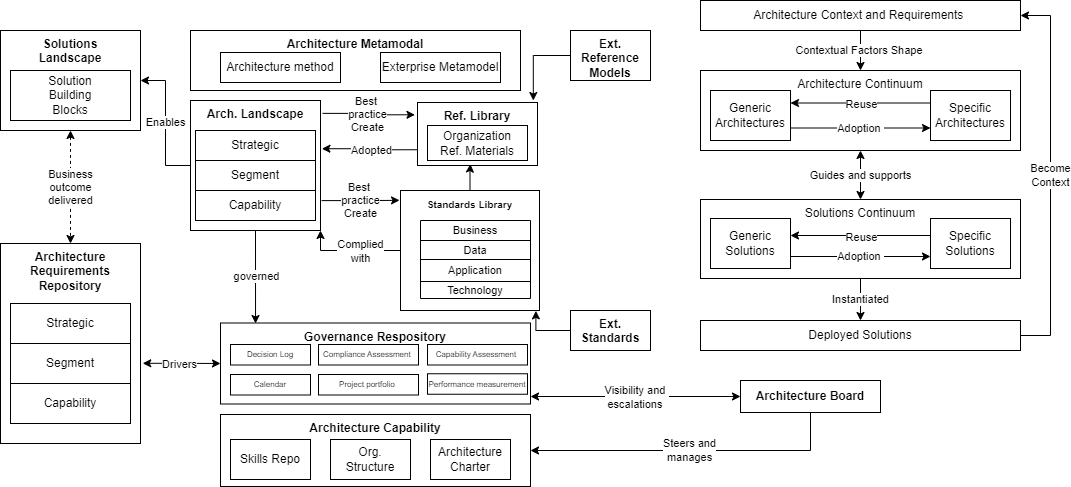

The diagram above was exported from draw.io. Its source (the exported page's mxGraphModel, read from the mxfile embedded in the PNG):
<mxGraphModel dx="2261" dy="732" grid="1" gridSize="10" guides="1" tooltips="1" connect="1" arrows="1" fold="1" page="1" pageScale="1" pageWidth="827" pageHeight="1169" math="0" shadow="0">
  <root>
    <mxCell id="0" />
    <mxCell id="1" parent="0" />
    <mxCell id="Mz79Qwf3E9jUGqB7kwTY-23" value="Contextual Factors Shape&amp;nbsp;" style="edgeStyle=orthogonalEdgeStyle;rounded=0;orthogonalLoop=1;jettySize=auto;html=1;" parent="1" source="Mz79Qwf3E9jUGqB7kwTY-3" target="Mz79Qwf3E9jUGqB7kwTY-4" edge="1">
      <mxGeometry relative="1" as="geometry" />
    </mxCell>
    <mxCell id="Mz79Qwf3E9jUGqB7kwTY-3" value="Architecture Context and Requirements&amp;nbsp;" style="rounded=0;whiteSpace=wrap;html=1;" parent="1" vertex="1">
      <mxGeometry x="310" y="250" width="320" height="30" as="geometry" />
    </mxCell>
    <mxCell id="Mz79Qwf3E9jUGqB7kwTY-21" value="Guides and supports" style="edgeStyle=orthogonalEdgeStyle;rounded=0;orthogonalLoop=1;jettySize=auto;html=1;startArrow=classic;startFill=1;" parent="1" source="Mz79Qwf3E9jUGqB7kwTY-4" target="Mz79Qwf3E9jUGqB7kwTY-5" edge="1">
      <mxGeometry relative="1" as="geometry" />
    </mxCell>
    <mxCell id="Mz79Qwf3E9jUGqB7kwTY-4" value="Architecture Continuum" style="rounded=0;whiteSpace=wrap;html=1;verticalAlign=top;" parent="1" vertex="1">
      <mxGeometry x="310" y="320" width="320" height="80" as="geometry" />
    </mxCell>
    <mxCell id="Mz79Qwf3E9jUGqB7kwTY-18" value="Instantiated" style="edgeStyle=orthogonalEdgeStyle;rounded=0;orthogonalLoop=1;jettySize=auto;html=1;entryX=0.5;entryY=0;entryDx=0;entryDy=0;" parent="1" source="Mz79Qwf3E9jUGqB7kwTY-5" target="Mz79Qwf3E9jUGqB7kwTY-6" edge="1">
      <mxGeometry relative="1" as="geometry" />
    </mxCell>
    <mxCell id="Mz79Qwf3E9jUGqB7kwTY-5" value="Solutions Continuum" style="rounded=0;whiteSpace=wrap;html=1;verticalAlign=top;" parent="1" vertex="1">
      <mxGeometry x="310" y="449" width="320" height="79" as="geometry" />
    </mxCell>
    <mxCell id="Mz79Qwf3E9jUGqB7kwTY-17" value="Become&lt;br&gt;Context" style="edgeStyle=orthogonalEdgeStyle;rounded=0;orthogonalLoop=1;jettySize=auto;html=1;entryX=1;entryY=0.5;entryDx=0;entryDy=0;exitX=1;exitY=0.5;exitDx=0;exitDy=0;" parent="1" source="Mz79Qwf3E9jUGqB7kwTY-6" target="Mz79Qwf3E9jUGqB7kwTY-3" edge="1">
      <mxGeometry relative="1" as="geometry">
        <Array as="points">
          <mxPoint x="660" y="585" />
          <mxPoint x="660" y="265" />
        </Array>
      </mxGeometry>
    </mxCell>
    <mxCell id="Mz79Qwf3E9jUGqB7kwTY-6" value="Deployed Solutions" style="rounded=0;whiteSpace=wrap;html=1;" parent="1" vertex="1">
      <mxGeometry x="310" y="570" width="320" height="30" as="geometry" />
    </mxCell>
    <mxCell id="Mz79Qwf3E9jUGqB7kwTY-13" value="Adoption&amp;nbsp;" style="edgeStyle=orthogonalEdgeStyle;rounded=0;orthogonalLoop=1;jettySize=auto;html=1;entryX=0;entryY=0.75;entryDx=0;entryDy=0;exitX=1;exitY=0.75;exitDx=0;exitDy=0;" parent="1" source="Mz79Qwf3E9jUGqB7kwTY-7" target="Mz79Qwf3E9jUGqB7kwTY-8" edge="1">
      <mxGeometry relative="1" as="geometry">
        <mxPoint as="offset" />
      </mxGeometry>
    </mxCell>
    <mxCell id="Mz79Qwf3E9jUGqB7kwTY-7" value="Generic&lt;br&gt;Architectures" style="rounded=0;whiteSpace=wrap;html=1;" parent="1" vertex="1">
      <mxGeometry x="320" y="340" width="80" height="50" as="geometry" />
    </mxCell>
    <mxCell id="Mz79Qwf3E9jUGqB7kwTY-11" style="edgeStyle=orthogonalEdgeStyle;rounded=0;orthogonalLoop=1;jettySize=auto;html=1;entryX=1;entryY=0.25;entryDx=0;entryDy=0;exitX=0;exitY=0.25;exitDx=0;exitDy=0;" parent="1" source="Mz79Qwf3E9jUGqB7kwTY-8" target="Mz79Qwf3E9jUGqB7kwTY-7" edge="1">
      <mxGeometry relative="1" as="geometry" />
    </mxCell>
    <mxCell id="Mz79Qwf3E9jUGqB7kwTY-12" value="Reuse" style="edgeLabel;html=1;align=center;verticalAlign=middle;resizable=0;points=[];" parent="Mz79Qwf3E9jUGqB7kwTY-11" connectable="0" vertex="1">
      <mxGeometry x="0.3305" y="1" relative="1" as="geometry">
        <mxPoint x="23" as="offset" />
      </mxGeometry>
    </mxCell>
    <mxCell id="Mz79Qwf3E9jUGqB7kwTY-8" value="Specific&lt;br&gt;Architectures" style="rounded=0;whiteSpace=wrap;html=1;" parent="1" vertex="1">
      <mxGeometry x="540" y="340" width="80" height="50" as="geometry" />
    </mxCell>
    <mxCell id="Mz79Qwf3E9jUGqB7kwTY-9" value="Generic&lt;br&gt;Solutions" style="rounded=0;whiteSpace=wrap;html=1;" parent="1" vertex="1">
      <mxGeometry x="320" y="468" width="80" height="50" as="geometry" />
    </mxCell>
    <mxCell id="Mz79Qwf3E9jUGqB7kwTY-10" value="Specific Solutions" style="rounded=0;whiteSpace=wrap;html=1;" parent="1" vertex="1">
      <mxGeometry x="540" y="468" width="80" height="50" as="geometry" />
    </mxCell>
    <mxCell id="Mz79Qwf3E9jUGqB7kwTY-14" style="edgeStyle=orthogonalEdgeStyle;rounded=0;orthogonalLoop=1;jettySize=auto;html=1;entryX=1;entryY=0.25;entryDx=0;entryDy=0;exitX=0;exitY=0.25;exitDx=0;exitDy=0;" parent="1" edge="1">
      <mxGeometry relative="1" as="geometry">
        <mxPoint x="540" y="485" as="sourcePoint" />
        <mxPoint x="400" y="485" as="targetPoint" />
      </mxGeometry>
    </mxCell>
    <mxCell id="Mz79Qwf3E9jUGqB7kwTY-15" value="Reuse" style="edgeLabel;html=1;align=center;verticalAlign=middle;resizable=0;points=[];" parent="Mz79Qwf3E9jUGqB7kwTY-14" connectable="0" vertex="1">
      <mxGeometry x="0.3305" y="1" relative="1" as="geometry">
        <mxPoint x="23" as="offset" />
      </mxGeometry>
    </mxCell>
    <mxCell id="Mz79Qwf3E9jUGqB7kwTY-16" value="Adoption&amp;nbsp;" style="edgeStyle=orthogonalEdgeStyle;rounded=0;orthogonalLoop=1;jettySize=auto;html=1;entryX=0;entryY=0.75;entryDx=0;entryDy=0;exitX=1;exitY=0.75;exitDx=0;exitDy=0;" parent="1" edge="1">
      <mxGeometry relative="1" as="geometry">
        <mxPoint x="400" y="506" as="sourcePoint" />
        <mxPoint x="540" y="506" as="targetPoint" />
        <mxPoint as="offset" />
      </mxGeometry>
    </mxCell>
    <mxCell id="Mz79Qwf3E9jUGqB7kwTY-26" value="&lt;b&gt;Architecture Metamodal&lt;/b&gt;" style="rounded=0;whiteSpace=wrap;html=1;verticalAlign=top;" parent="1" vertex="1">
      <mxGeometry x="-200" y="280" width="330" height="60" as="geometry" />
    </mxCell>
    <mxCell id="Mz79Qwf3E9jUGqB7kwTY-27" value="Architecture method" style="rounded=0;whiteSpace=wrap;html=1;" parent="1" vertex="1">
      <mxGeometry x="-170" y="302" width="120" height="30" as="geometry" />
    </mxCell>
    <mxCell id="Mz79Qwf3E9jUGqB7kwTY-28" value="Exterprise Metamodel" style="rounded=0;whiteSpace=wrap;html=1;" parent="1" vertex="1">
      <mxGeometry x="-10" y="302" width="120" height="30" as="geometry" />
    </mxCell>
    <mxCell id="Mz79Qwf3E9jUGqB7kwTY-32" value="Best&amp;nbsp;&lt;br&gt;practice&lt;br&gt;Create" style="edgeStyle=orthogonalEdgeStyle;rounded=0;orthogonalLoop=1;jettySize=auto;html=1;entryX=-0.021;entryY=0.195;entryDx=0;entryDy=0;entryPerimeter=0;exitX=1.016;exitY=0.099;exitDx=0;exitDy=0;exitPerimeter=0;" parent="1" source="Mz79Qwf3E9jUGqB7kwTY-29" target="Mz79Qwf3E9jUGqB7kwTY-30" edge="1">
      <mxGeometry x="-0.0334" y="-1" relative="1" as="geometry">
        <Array as="points" />
        <mxPoint as="offset" />
      </mxGeometry>
    </mxCell>
    <mxCell id="Mz79Qwf3E9jUGqB7kwTY-40" value="Enables" style="edgeStyle=orthogonalEdgeStyle;rounded=0;orthogonalLoop=1;jettySize=auto;html=1;entryX=1;entryY=0.5;entryDx=0;entryDy=0;" parent="1" source="Mz79Qwf3E9jUGqB7kwTY-29" target="Mz79Qwf3E9jUGqB7kwTY-38" edge="1">
      <mxGeometry relative="1" as="geometry" />
    </mxCell>
    <mxCell id="Mz79Qwf3E9jUGqB7kwTY-65" style="edgeStyle=orthogonalEdgeStyle;rounded=0;orthogonalLoop=1;jettySize=auto;html=1;exitX=0.5;exitY=1;exitDx=0;exitDy=0;entryX=0.113;entryY=0.006;entryDx=0;entryDy=0;entryPerimeter=0;" parent="1" source="Mz79Qwf3E9jUGqB7kwTY-29" target="Mz79Qwf3E9jUGqB7kwTY-46" edge="1">
      <mxGeometry relative="1" as="geometry">
        <mxPoint x="-130" y="500" as="targetPoint" />
        <Array as="points" />
      </mxGeometry>
    </mxCell>
    <mxCell id="Mz79Qwf3E9jUGqB7kwTY-66" value="governed" style="edgeLabel;html=1;align=center;verticalAlign=middle;resizable=0;points=[];" parent="Mz79Qwf3E9jUGqB7kwTY-65" connectable="0" vertex="1">
      <mxGeometry x="0.1383" y="1" relative="1" as="geometry">
        <mxPoint x="-1" y="-7" as="offset" />
      </mxGeometry>
    </mxCell>
    <mxCell id="Mz79Qwf3E9jUGqB7kwTY-29" value="&lt;b&gt;Arch. Landscape&lt;/b&gt;" style="rounded=0;whiteSpace=wrap;html=1;verticalAlign=top;" parent="1" vertex="1">
      <mxGeometry x="-200" y="350" width="130" height="130" as="geometry" />
    </mxCell>
    <mxCell id="Mz79Qwf3E9jUGqB7kwTY-33" style="edgeStyle=orthogonalEdgeStyle;rounded=0;orthogonalLoop=1;jettySize=auto;html=1;entryX=1.011;entryY=0.371;entryDx=0;entryDy=0;entryPerimeter=0;exitX=0;exitY=0.75;exitDx=0;exitDy=0;" parent="1" source="Mz79Qwf3E9jUGqB7kwTY-30" target="Mz79Qwf3E9jUGqB7kwTY-29" edge="1">
      <mxGeometry relative="1" as="geometry">
        <mxPoint x="20" y="395" as="sourcePoint" />
      </mxGeometry>
    </mxCell>
    <mxCell id="Mz79Qwf3E9jUGqB7kwTY-34" value="Adopted" style="edgeLabel;html=1;align=center;verticalAlign=middle;resizable=0;points=[];" parent="Mz79Qwf3E9jUGqB7kwTY-33" connectable="0" vertex="1">
      <mxGeometry x="-0.1782" y="-1" relative="1" as="geometry">
        <mxPoint x="-6" y="1" as="offset" />
      </mxGeometry>
    </mxCell>
    <mxCell id="Mz79Qwf3E9jUGqB7kwTY-30" value="&lt;b&gt;Ref. Library&lt;/b&gt;" style="rounded=0;whiteSpace=wrap;html=1;verticalAlign=top;" parent="1" vertex="1">
      <mxGeometry x="27" y="352" width="120" height="63" as="geometry" />
    </mxCell>
    <mxCell id="Mz79Qwf3E9jUGqB7kwTY-31" value="Organization&lt;br&gt;Ref. Materials" style="rounded=0;whiteSpace=wrap;html=1;verticalAlign=middle;" parent="1" vertex="1">
      <mxGeometry x="37" y="375" width="100" height="35" as="geometry" />
    </mxCell>
    <mxCell id="Mz79Qwf3E9jUGqB7kwTY-35" value="Strategic" style="rounded=0;whiteSpace=wrap;html=1;" parent="1" vertex="1">
      <mxGeometry x="-195" y="380" width="120" height="30" as="geometry" />
    </mxCell>
    <mxCell id="Mz79Qwf3E9jUGqB7kwTY-36" value="Segment" style="rounded=0;whiteSpace=wrap;html=1;" parent="1" vertex="1">
      <mxGeometry x="-195" y="410" width="120" height="30" as="geometry" />
    </mxCell>
    <mxCell id="Mz79Qwf3E9jUGqB7kwTY-37" value="Capability" style="rounded=0;whiteSpace=wrap;html=1;" parent="1" vertex="1">
      <mxGeometry x="-195" y="440" width="120" height="30" as="geometry" />
    </mxCell>
    <mxCell id="Mz79Qwf3E9jUGqB7kwTY-45" value="Business &lt;br&gt;outcome &lt;br&gt;delivered" style="edgeStyle=orthogonalEdgeStyle;rounded=0;orthogonalLoop=1;jettySize=auto;html=1;entryX=0.5;entryY=0;entryDx=0;entryDy=0;startArrow=classic;startFill=1;dashed=1;" parent="1" source="Mz79Qwf3E9jUGqB7kwTY-38" target="Mz79Qwf3E9jUGqB7kwTY-41" edge="1">
      <mxGeometry relative="1" as="geometry" />
    </mxCell>
    <mxCell id="Mz79Qwf3E9jUGqB7kwTY-38" value="&lt;b&gt;Solutions&lt;br&gt;Landscape&lt;/b&gt;" style="rounded=0;whiteSpace=wrap;html=1;verticalAlign=top;" parent="1" vertex="1">
      <mxGeometry x="-390" y="280" width="140" height="100" as="geometry" />
    </mxCell>
    <mxCell id="Mz79Qwf3E9jUGqB7kwTY-39" value="Solution&lt;br&gt;Building&lt;br&gt;Blocks" style="rounded=0;whiteSpace=wrap;html=1;" parent="1" vertex="1">
      <mxGeometry x="-380" y="320" width="120" height="50" as="geometry" />
    </mxCell>
    <mxCell id="Mz79Qwf3E9jUGqB7kwTY-50" style="edgeStyle=orthogonalEdgeStyle;rounded=0;orthogonalLoop=1;jettySize=auto;html=1;entryX=0;entryY=0.5;entryDx=0;entryDy=0;startArrow=classic;startFill=1;exitX=1.016;exitY=0.599;exitDx=0;exitDy=0;exitPerimeter=0;" parent="1" source="Mz79Qwf3E9jUGqB7kwTY-41" target="Mz79Qwf3E9jUGqB7kwTY-46" edge="1">
      <mxGeometry relative="1" as="geometry" />
    </mxCell>
    <mxCell id="Mz79Qwf3E9jUGqB7kwTY-64" value="Drivers" style="edgeLabel;html=1;align=center;verticalAlign=middle;resizable=0;points=[];" parent="Mz79Qwf3E9jUGqB7kwTY-50" connectable="0" vertex="1">
      <mxGeometry x="0.1103" y="-3" relative="1" as="geometry">
        <mxPoint x="-7" y="-3" as="offset" />
      </mxGeometry>
    </mxCell>
    <mxCell id="Mz79Qwf3E9jUGqB7kwTY-41" value="&lt;b&gt;Architecture Requirements Repository&lt;/b&gt;" style="rounded=0;whiteSpace=wrap;html=1;verticalAlign=top;" parent="1" vertex="1">
      <mxGeometry x="-390" y="493" width="140" height="200" as="geometry" />
    </mxCell>
    <mxCell id="Mz79Qwf3E9jUGqB7kwTY-42" value="Strategic" style="rounded=0;whiteSpace=wrap;html=1;" parent="1" vertex="1">
      <mxGeometry x="-380" y="553" width="120" height="40" as="geometry" />
    </mxCell>
    <mxCell id="Mz79Qwf3E9jUGqB7kwTY-43" value="Segment" style="rounded=0;whiteSpace=wrap;html=1;" parent="1" vertex="1">
      <mxGeometry x="-380" y="593" width="120" height="40" as="geometry" />
    </mxCell>
    <mxCell id="Mz79Qwf3E9jUGqB7kwTY-44" value="Capability" style="rounded=0;whiteSpace=wrap;html=1;" parent="1" vertex="1">
      <mxGeometry x="-380" y="633" width="120" height="40" as="geometry" />
    </mxCell>
    <mxCell id="Mz79Qwf3E9jUGqB7kwTY-46" value="&lt;b&gt;Governance Respository&lt;/b&gt;" style="rounded=0;whiteSpace=wrap;html=1;verticalAlign=top;" parent="1" vertex="1">
      <mxGeometry x="-170" y="572.5" width="310" height="81" as="geometry" />
    </mxCell>
    <mxCell id="Mz79Qwf3E9jUGqB7kwTY-113" style="edgeStyle=orthogonalEdgeStyle;rounded=0;orthogonalLoop=1;jettySize=auto;html=1;entryX=0.441;entryY=0.977;entryDx=0;entryDy=0;entryPerimeter=0;" parent="1" source="Mz79Qwf3E9jUGqB7kwTY-47" target="Mz79Qwf3E9jUGqB7kwTY-30" edge="1">
      <mxGeometry relative="1" as="geometry" />
    </mxCell>
    <mxCell id="Mz79Qwf3E9jUGqB7kwTY-116" style="edgeStyle=orthogonalEdgeStyle;rounded=0;orthogonalLoop=1;jettySize=auto;html=1;entryX=1;entryY=1;entryDx=0;entryDy=0;" parent="1" source="Mz79Qwf3E9jUGqB7kwTY-47" target="Mz79Qwf3E9jUGqB7kwTY-29" edge="1">
      <mxGeometry relative="1" as="geometry" />
    </mxCell>
    <mxCell id="Mz79Qwf3E9jUGqB7kwTY-117" value="Complied&lt;br&gt;with" style="edgeLabel;html=1;align=center;verticalAlign=middle;resizable=0;points=[];" parent="Mz79Qwf3E9jUGqB7kwTY-116" connectable="0" vertex="1">
      <mxGeometry x="-0.0287" relative="1" as="geometry">
        <mxPoint x="8" as="offset" />
      </mxGeometry>
    </mxCell>
    <mxCell id="Mz79Qwf3E9jUGqB7kwTY-47" value="&lt;b&gt;&lt;font style=&quot;font-size: 10px;&quot;&gt;Standards Library&lt;/font&gt;&lt;/b&gt;" style="rounded=0;whiteSpace=wrap;html=1;verticalAlign=top;" parent="1" vertex="1">
      <mxGeometry x="10" y="440" width="139" height="120" as="geometry" />
    </mxCell>
    <mxCell id="Mz79Qwf3E9jUGqB7kwTY-48" value="&lt;b&gt;Architecture Capability&lt;/b&gt;" style="rounded=0;whiteSpace=wrap;html=1;verticalAlign=top;" parent="1" vertex="1">
      <mxGeometry x="-170" y="664" width="310" height="72" as="geometry" />
    </mxCell>
    <mxCell id="Mz79Qwf3E9jUGqB7kwTY-52" value="Skills Repo" style="rounded=0;whiteSpace=wrap;html=1;" parent="1" vertex="1">
      <mxGeometry x="-160" y="689" width="80" height="40" as="geometry" />
    </mxCell>
    <mxCell id="Mz79Qwf3E9jUGqB7kwTY-54" value="Org.&lt;br&gt;Structure" style="rounded=0;whiteSpace=wrap;html=1;" parent="1" vertex="1">
      <mxGeometry x="-60" y="689" width="80" height="40" as="geometry" />
    </mxCell>
    <mxCell id="Mz79Qwf3E9jUGqB7kwTY-55" value="Architecture Charter" style="rounded=0;whiteSpace=wrap;html=1;" parent="1" vertex="1">
      <mxGeometry x="40" y="689" width="80" height="40" as="geometry" />
    </mxCell>
    <mxCell id="Mz79Qwf3E9jUGqB7kwTY-57" value="Steers and &lt;br&gt;manages" style="edgeStyle=orthogonalEdgeStyle;rounded=0;orthogonalLoop=1;jettySize=auto;html=1;entryX=1;entryY=0.5;entryDx=0;entryDy=0;exitX=0.5;exitY=1;exitDx=0;exitDy=0;" parent="1" source="Mz79Qwf3E9jUGqB7kwTY-56" target="Mz79Qwf3E9jUGqB7kwTY-48" edge="1">
      <mxGeometry relative="1" as="geometry" />
    </mxCell>
    <mxCell id="Mz79Qwf3E9jUGqB7kwTY-122" value="Visibility and&amp;nbsp;&lt;br&gt;escalations&amp;nbsp;" style="edgeStyle=orthogonalEdgeStyle;rounded=0;orthogonalLoop=1;jettySize=auto;html=1;startArrow=classic;startFill=1;" parent="1" source="Mz79Qwf3E9jUGqB7kwTY-56" edge="1">
      <mxGeometry x="-0.0024" relative="1" as="geometry">
        <mxPoint x="140" y="646" as="targetPoint" />
        <mxPoint as="offset" />
      </mxGeometry>
    </mxCell>
    <mxCell id="Mz79Qwf3E9jUGqB7kwTY-56" value="&lt;b&gt;Architecture Board&lt;/b&gt;" style="rounded=0;whiteSpace=wrap;html=1;verticalAlign=middle;" parent="1" vertex="1">
      <mxGeometry x="350" y="630" width="140" height="32" as="geometry" />
    </mxCell>
    <mxCell id="Mz79Qwf3E9jUGqB7kwTY-58" value="Decision Log" style="rounded=0;whiteSpace=wrap;html=1;fontSize=8;" parent="1" vertex="1">
      <mxGeometry x="-160" y="594" width="80" height="20.5" as="geometry" />
    </mxCell>
    <mxCell id="Mz79Qwf3E9jUGqB7kwTY-59" value="Calendar" style="rounded=0;whiteSpace=wrap;html=1;fontSize=8;" parent="1" vertex="1">
      <mxGeometry x="-160" y="624" width="80" height="20.5" as="geometry" />
    </mxCell>
    <mxCell id="Mz79Qwf3E9jUGqB7kwTY-60" value="&lt;font style=&quot;font-size: 8px;&quot;&gt;Compliance Assessment&amp;nbsp;&lt;/font&gt;" style="rounded=0;whiteSpace=wrap;html=1;fontSize=8;" parent="1" vertex="1">
      <mxGeometry x="-72" y="594" width="100" height="20.5" as="geometry" />
    </mxCell>
    <mxCell id="Mz79Qwf3E9jUGqB7kwTY-61" value="&lt;font style=&quot;font-size: 8px;&quot;&gt;Capability Assessment&amp;nbsp;&lt;/font&gt;" style="rounded=0;whiteSpace=wrap;html=1;fontSize=8;" parent="1" vertex="1">
      <mxGeometry x="37" y="594" width="100" height="20.5" as="geometry" />
    </mxCell>
    <mxCell id="Mz79Qwf3E9jUGqB7kwTY-62" value="&lt;font style=&quot;font-size: 8px;&quot;&gt;Project portfolio&amp;nbsp;&lt;/font&gt;" style="rounded=0;whiteSpace=wrap;html=1;fontSize=8;" parent="1" vertex="1">
      <mxGeometry x="-72" y="624" width="100" height="20.5" as="geometry" />
    </mxCell>
    <mxCell id="Mz79Qwf3E9jUGqB7kwTY-63" value="&lt;font style=&quot;font-size: 8px;&quot;&gt;Performance measurement&lt;/font&gt;" style="rounded=0;whiteSpace=wrap;html=1;fontSize=8;" parent="1" vertex="1">
      <mxGeometry x="37" y="623.25" width="100" height="20.5" as="geometry" />
    </mxCell>
    <mxCell id="Mz79Qwf3E9jUGqB7kwTY-81" value="" style="shape=table;startSize=0;container=1;collapsible=0;childLayout=tableLayout;fontSize=16;" parent="1" vertex="1">
      <mxGeometry x="30" y="470" width="110" height="78" as="geometry" />
    </mxCell>
    <mxCell id="Mz79Qwf3E9jUGqB7kwTY-82" value="" style="shape=tableRow;horizontal=0;startSize=0;swimlaneHead=0;swimlaneBody=0;strokeColor=inherit;top=0;left=0;bottom=0;right=0;collapsible=0;dropTarget=0;fillColor=none;points=[[0,0.5],[1,0.5]];portConstraint=eastwest;fontSize=16;" parent="Mz79Qwf3E9jUGqB7kwTY-81" vertex="1">
      <mxGeometry width="110" height="20" as="geometry" />
    </mxCell>
    <mxCell id="Mz79Qwf3E9jUGqB7kwTY-83" value="Business" style="shape=partialRectangle;html=1;whiteSpace=wrap;connectable=0;strokeColor=inherit;overflow=hidden;fillColor=none;top=0;left=0;bottom=0;right=0;pointerEvents=1;fontSize=11;" parent="Mz79Qwf3E9jUGqB7kwTY-82" vertex="1">
      <mxGeometry width="110" height="20" as="geometry">
        <mxRectangle width="110" height="20" as="alternateBounds" />
      </mxGeometry>
    </mxCell>
    <mxCell id="Mz79Qwf3E9jUGqB7kwTY-106" style="shape=tableRow;horizontal=0;startSize=0;swimlaneHead=0;swimlaneBody=0;strokeColor=inherit;top=0;left=0;bottom=0;right=0;collapsible=0;dropTarget=0;fillColor=none;points=[[0,0.5],[1,0.5]];portConstraint=eastwest;fontSize=16;" parent="Mz79Qwf3E9jUGqB7kwTY-81" vertex="1">
      <mxGeometry y="20" width="110" height="19" as="geometry" />
    </mxCell>
    <mxCell id="Mz79Qwf3E9jUGqB7kwTY-107" value="&lt;span style=&quot;color: rgb(0, 0, 0); font-family: Helvetica; font-size: 11px; font-style: normal; font-variant-ligatures: normal; font-variant-caps: normal; font-weight: 400; letter-spacing: normal; orphans: 2; text-align: center; text-indent: 0px; text-transform: none; widows: 2; word-spacing: 0px; -webkit-text-stroke-width: 0px; background-color: rgb(251, 251, 251); text-decoration-thickness: initial; text-decoration-style: initial; text-decoration-color: initial; float: none; display: inline !important;&quot;&gt;Data&lt;/span&gt;" style="shape=partialRectangle;html=1;whiteSpace=wrap;connectable=0;strokeColor=inherit;overflow=hidden;fillColor=none;top=0;left=0;bottom=0;right=0;pointerEvents=1;fontSize=11;" parent="Mz79Qwf3E9jUGqB7kwTY-106" vertex="1">
      <mxGeometry width="110" height="19" as="geometry">
        <mxRectangle width="110" height="19" as="alternateBounds" />
      </mxGeometry>
    </mxCell>
    <mxCell id="Mz79Qwf3E9jUGqB7kwTY-103" style="shape=tableRow;horizontal=0;startSize=0;swimlaneHead=0;swimlaneBody=0;strokeColor=inherit;top=0;left=0;bottom=0;right=0;collapsible=0;dropTarget=0;fillColor=none;points=[[0,0.5],[1,0.5]];portConstraint=eastwest;fontSize=16;" parent="Mz79Qwf3E9jUGqB7kwTY-81" vertex="1">
      <mxGeometry y="39" width="110" height="22" as="geometry" />
    </mxCell>
    <mxCell id="Mz79Qwf3E9jUGqB7kwTY-104" value="Application" style="shape=partialRectangle;html=1;whiteSpace=wrap;connectable=0;strokeColor=inherit;overflow=hidden;fillColor=none;top=0;left=0;bottom=0;right=0;pointerEvents=1;fontSize=11;" parent="Mz79Qwf3E9jUGqB7kwTY-103" vertex="1">
      <mxGeometry width="110" height="22" as="geometry">
        <mxRectangle width="110" height="22" as="alternateBounds" />
      </mxGeometry>
    </mxCell>
    <mxCell id="Mz79Qwf3E9jUGqB7kwTY-86" value="" style="shape=tableRow;horizontal=0;startSize=0;swimlaneHead=0;swimlaneBody=0;strokeColor=inherit;top=0;left=0;bottom=0;right=0;collapsible=0;dropTarget=0;fillColor=none;points=[[0,0.5],[1,0.5]];portConstraint=eastwest;fontSize=16;" parent="Mz79Qwf3E9jUGqB7kwTY-81" vertex="1">
      <mxGeometry y="61" width="110" height="17" as="geometry" />
    </mxCell>
    <mxCell id="Mz79Qwf3E9jUGqB7kwTY-87" value="Technology" style="shape=partialRectangle;html=1;whiteSpace=wrap;connectable=0;strokeColor=inherit;overflow=hidden;fillColor=none;top=0;left=0;bottom=0;right=0;pointerEvents=1;fontSize=11;" parent="Mz79Qwf3E9jUGqB7kwTY-86" vertex="1">
      <mxGeometry width="110" height="17" as="geometry">
        <mxRectangle width="110" height="17" as="alternateBounds" />
      </mxGeometry>
    </mxCell>
    <mxCell id="Mz79Qwf3E9jUGqB7kwTY-118" value="&lt;b&gt;Ext.&lt;br&gt;Reference&lt;br&gt;Models&lt;br&gt;&lt;/b&gt;" style="rounded=0;whiteSpace=wrap;html=1;verticalAlign=top;" parent="1" vertex="1">
      <mxGeometry x="180" y="280" width="80" height="50" as="geometry" />
    </mxCell>
    <mxCell id="Mz79Qwf3E9jUGqB7kwTY-119" style="edgeStyle=orthogonalEdgeStyle;rounded=0;orthogonalLoop=1;jettySize=auto;html=1;entryX=0.965;entryY=-0.031;entryDx=0;entryDy=0;entryPerimeter=0;" parent="1" source="Mz79Qwf3E9jUGqB7kwTY-118" target="Mz79Qwf3E9jUGqB7kwTY-30" edge="1">
      <mxGeometry relative="1" as="geometry" />
    </mxCell>
    <mxCell id="Mz79Qwf3E9jUGqB7kwTY-120" value="&lt;b&gt;Ext.&lt;br&gt;Standards&lt;br&gt;&lt;/b&gt;" style="rounded=0;whiteSpace=wrap;html=1;verticalAlign=top;" parent="1" vertex="1">
      <mxGeometry x="180" y="560" width="80" height="40" as="geometry" />
    </mxCell>
    <mxCell id="Mz79Qwf3E9jUGqB7kwTY-121" style="edgeStyle=orthogonalEdgeStyle;rounded=0;orthogonalLoop=1;jettySize=auto;html=1;entryX=0.974;entryY=1.003;entryDx=0;entryDy=0;entryPerimeter=0;" parent="1" source="Mz79Qwf3E9jUGqB7kwTY-120" target="Mz79Qwf3E9jUGqB7kwTY-47" edge="1">
      <mxGeometry relative="1" as="geometry" />
    </mxCell>
    <mxCell id="Mz79Qwf3E9jUGqB7kwTY-115" value="Best&amp;nbsp;&lt;br&gt;practice&lt;br&gt;Create" style="edgeStyle=orthogonalEdgeStyle;rounded=0;orthogonalLoop=1;jettySize=auto;html=1;entryX=-0.007;entryY=0.082;entryDx=0;entryDy=0;entryPerimeter=0;exitX=1.009;exitY=0.77;exitDx=0;exitDy=0;exitPerimeter=0;" parent="1" source="Mz79Qwf3E9jUGqB7kwTY-29" target="Mz79Qwf3E9jUGqB7kwTY-47" edge="1">
      <mxGeometry x="-0.0025" relative="1" as="geometry">
        <mxPoint x="-70" y="450" as="sourcePoint" />
        <mxPoint x="22" y="451" as="targetPoint" />
        <Array as="points">
          <mxPoint x="-29" y="450" />
        </Array>
        <mxPoint as="offset" />
      </mxGeometry>
    </mxCell>
  </root>
</mxGraphModel>